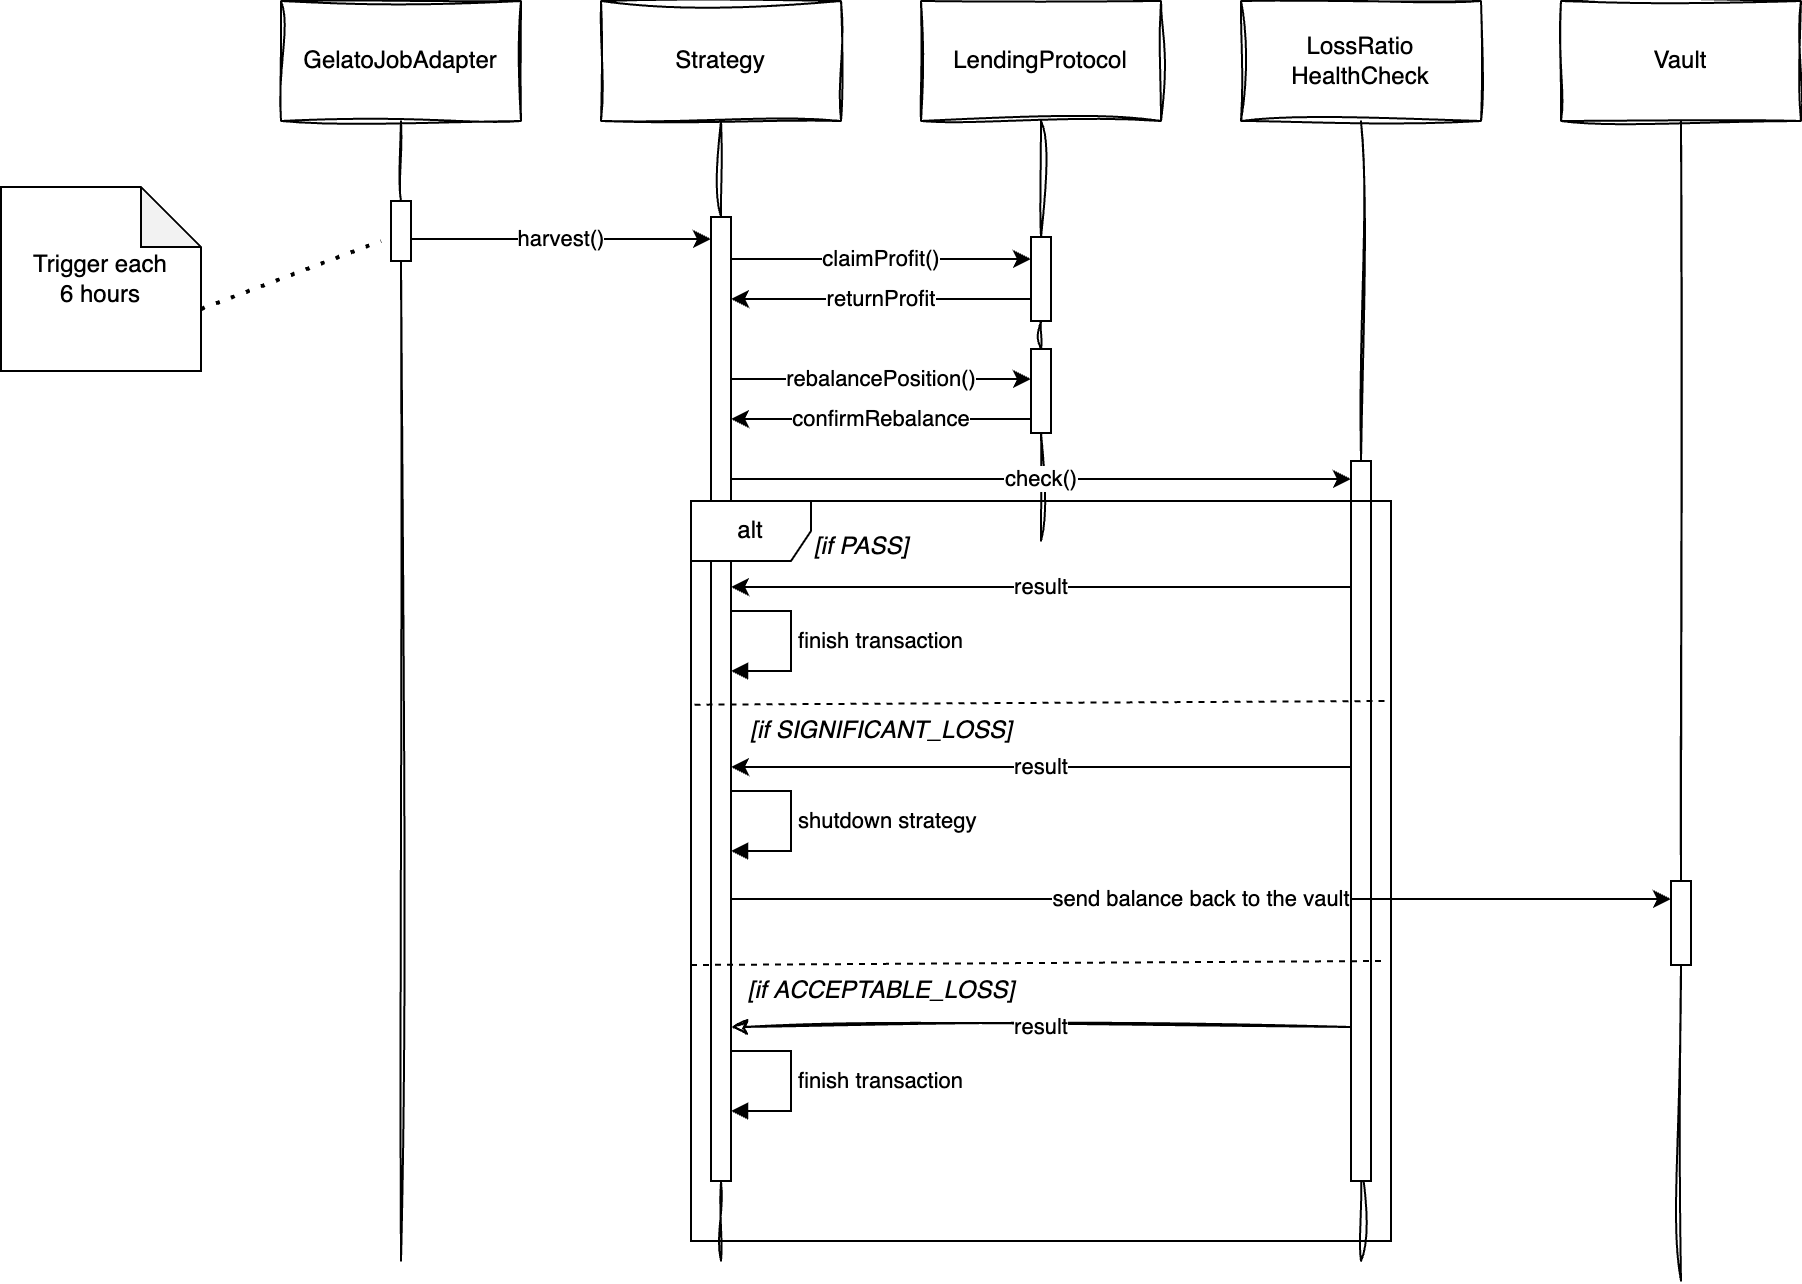

The diagram above was exported from draw.io. Its source (the exported page's mxGraphModel, read from the mxfile embedded in the PNG):
<mxGraphModel dx="2220" dy="854" grid="1" gridSize="10" guides="1" tooltips="1" connect="1" arrows="1" fold="1" page="1" pageScale="1" pageWidth="827" pageHeight="1169" math="0" shadow="0">
  <root>
    <mxCell id="0" />
    <mxCell id="1" parent="0" />
    <mxCell id="sdUIqjPkjg6DwMkzKZaH-1" value="Strategy" style="rounded=0;whiteSpace=wrap;html=1;sketch=1;curveFitting=1;jiggle=2;" parent="1" vertex="1">
      <mxGeometry x="280" y="60" width="120" height="60" as="geometry" />
    </mxCell>
    <mxCell id="sdUIqjPkjg6DwMkzKZaH-3" value="GelatoJobAdapter" style="rounded=0;whiteSpace=wrap;html=1;sketch=1;curveFitting=1;jiggle=2;" parent="1" vertex="1">
      <mxGeometry x="120" y="60" width="120" height="60" as="geometry" />
    </mxCell>
    <mxCell id="sdUIqjPkjg6DwMkzKZaH-4" value="LendingProtocol" style="rounded=0;whiteSpace=wrap;html=1;sketch=1;curveFitting=1;jiggle=2;" parent="1" vertex="1">
      <mxGeometry x="440" y="60" width="120" height="60" as="geometry" />
    </mxCell>
    <mxCell id="sdUIqjPkjg6DwMkzKZaH-5" value="" style="endArrow=none;html=1;rounded=0;entryX=0.5;entryY=1;entryDx=0;entryDy=0;sketch=1;curveFitting=1;jiggle=2;" parent="1" source="stYCG0lKIRfTbNd2fVwm-1" target="sdUIqjPkjg6DwMkzKZaH-3" edge="1">
      <mxGeometry width="50" height="50" relative="1" as="geometry">
        <mxPoint x="180" y="450" as="sourcePoint" />
        <mxPoint x="180" y="190" as="targetPoint" />
      </mxGeometry>
    </mxCell>
    <mxCell id="sdUIqjPkjg6DwMkzKZaH-9" value="" style="endArrow=none;html=1;rounded=0;entryX=0.5;entryY=1;entryDx=0;entryDy=0;sketch=1;curveFitting=1;jiggle=2;" parent="1" source="stYCG0lKIRfTbNd2fVwm-2" edge="1">
      <mxGeometry width="50" height="50" relative="1" as="geometry">
        <mxPoint x="340" y="450" as="sourcePoint" />
        <mxPoint x="340" y="120" as="targetPoint" />
      </mxGeometry>
    </mxCell>
    <mxCell id="sdUIqjPkjg6DwMkzKZaH-10" value="" style="endArrow=none;html=1;rounded=0;entryX=0.5;entryY=1;entryDx=0;entryDy=0;sketch=1;curveFitting=1;jiggle=2;" parent="1" source="stYCG0lKIRfTbNd2fVwm-4" edge="1">
      <mxGeometry width="50" height="50" relative="1" as="geometry">
        <mxPoint x="500" y="450" as="sourcePoint" />
        <mxPoint x="500" y="120" as="targetPoint" />
      </mxGeometry>
    </mxCell>
    <mxCell id="sdUIqjPkjg6DwMkzKZaH-11" value="LossRatio&lt;br&gt;HealthCheck" style="rounded=0;whiteSpace=wrap;html=1;sketch=1;curveFitting=1;jiggle=2;" parent="1" vertex="1">
      <mxGeometry x="600" y="60" width="120" height="60" as="geometry" />
    </mxCell>
    <mxCell id="sdUIqjPkjg6DwMkzKZaH-12" value="" style="endArrow=none;html=1;rounded=0;entryX=0.5;entryY=1;entryDx=0;entryDy=0;sketch=1;curveFitting=1;jiggle=2;" parent="1" source="stYCG0lKIRfTbNd2fVwm-14" edge="1">
      <mxGeometry width="50" height="50" relative="1" as="geometry">
        <mxPoint x="660" y="450" as="sourcePoint" />
        <mxPoint x="660" y="120" as="targetPoint" />
      </mxGeometry>
    </mxCell>
    <mxCell id="sdUIqjPkjg6DwMkzKZaH-13" value="harvest()" style="endArrow=classic;html=1;rounded=0;" parent="1" target="stYCG0lKIRfTbNd2fVwm-2" edge="1">
      <mxGeometry width="50" height="50" relative="1" as="geometry">
        <mxPoint x="185" y="179" as="sourcePoint" />
        <mxPoint x="295" y="179" as="targetPoint" />
      </mxGeometry>
    </mxCell>
    <mxCell id="stYCG0lKIRfTbNd2fVwm-3" value="" style="endArrow=none;html=1;rounded=0;sketch=1;curveFitting=1;jiggle=2;" parent="1" target="stYCG0lKIRfTbNd2fVwm-2" edge="1">
      <mxGeometry width="50" height="50" relative="1" as="geometry">
        <mxPoint x="340" y="690" as="sourcePoint" />
        <mxPoint x="340" y="680" as="targetPoint" />
      </mxGeometry>
    </mxCell>
    <mxCell id="stYCG0lKIRfTbNd2fVwm-2" value="" style="html=1;points=[];perimeter=orthogonalPerimeter;outlineConnect=0;targetShapes=umlLifeline;portConstraint=eastwest;newEdgeStyle={&quot;edgeStyle&quot;:&quot;elbowEdgeStyle&quot;,&quot;elbow&quot;:&quot;vertical&quot;,&quot;curved&quot;:0,&quot;rounded&quot;:0};" parent="1" vertex="1">
      <mxGeometry x="335" y="168" width="10" height="482" as="geometry" />
    </mxCell>
    <mxCell id="stYCG0lKIRfTbNd2fVwm-6" value="claimProfit()" style="endArrow=classic;html=1;rounded=0;" parent="1" edge="1">
      <mxGeometry width="50" height="50" relative="1" as="geometry">
        <mxPoint x="345" y="189" as="sourcePoint" />
        <mxPoint x="495" y="189" as="targetPoint" />
      </mxGeometry>
    </mxCell>
    <mxCell id="stYCG0lKIRfTbNd2fVwm-7" value="returnProfit" style="endArrow=none;html=1;rounded=0;endFill=0;startArrow=classic;startFill=1;" parent="1" edge="1">
      <mxGeometry width="50" height="50" relative="1" as="geometry">
        <mxPoint x="345" y="209" as="sourcePoint" />
        <mxPoint x="495" y="209" as="targetPoint" />
      </mxGeometry>
    </mxCell>
    <mxCell id="stYCG0lKIRfTbNd2fVwm-9" value="rebalancePosition()" style="endArrow=classic;html=1;rounded=0;" parent="1" edge="1">
      <mxGeometry width="50" height="50" relative="1" as="geometry">
        <mxPoint x="345" y="249" as="sourcePoint" />
        <mxPoint x="495" y="249" as="targetPoint" />
      </mxGeometry>
    </mxCell>
    <mxCell id="stYCG0lKIRfTbNd2fVwm-10" value="confirmRebalance" style="endArrow=none;html=1;rounded=0;endFill=0;startArrow=classic;startFill=1;" parent="1" edge="1">
      <mxGeometry width="50" height="50" relative="1" as="geometry">
        <mxPoint x="345" y="269" as="sourcePoint" />
        <mxPoint x="495" y="269" as="targetPoint" />
        <mxPoint as="offset" />
      </mxGeometry>
    </mxCell>
    <mxCell id="stYCG0lKIRfTbNd2fVwm-11" value="" style="endArrow=none;html=1;rounded=0;entryX=0.5;entryY=1;entryDx=0;entryDy=0;sketch=1;curveFitting=1;jiggle=2;" parent="1" source="stYCG0lKIRfTbNd2fVwm-8" target="stYCG0lKIRfTbNd2fVwm-4" edge="1">
      <mxGeometry width="50" height="50" relative="1" as="geometry">
        <mxPoint x="500" y="450" as="sourcePoint" />
        <mxPoint x="500" y="120" as="targetPoint" />
      </mxGeometry>
    </mxCell>
    <mxCell id="stYCG0lKIRfTbNd2fVwm-4" value="" style="html=1;points=[];perimeter=orthogonalPerimeter;outlineConnect=0;targetShapes=umlLifeline;portConstraint=eastwest;newEdgeStyle={&quot;edgeStyle&quot;:&quot;elbowEdgeStyle&quot;,&quot;elbow&quot;:&quot;vertical&quot;,&quot;curved&quot;:0,&quot;rounded&quot;:0};" parent="1" vertex="1">
      <mxGeometry x="495" y="178" width="10" height="42" as="geometry" />
    </mxCell>
    <mxCell id="stYCG0lKIRfTbNd2fVwm-12" value="" style="endArrow=none;html=1;rounded=0;entryX=0.5;entryY=1;entryDx=0;entryDy=0;sketch=1;curveFitting=1;jiggle=2;" parent="1" target="stYCG0lKIRfTbNd2fVwm-8" edge="1">
      <mxGeometry width="50" height="50" relative="1" as="geometry">
        <mxPoint x="500" y="330" as="sourcePoint" />
        <mxPoint x="500" y="220" as="targetPoint" />
      </mxGeometry>
    </mxCell>
    <mxCell id="stYCG0lKIRfTbNd2fVwm-8" value="" style="html=1;points=[];perimeter=orthogonalPerimeter;outlineConnect=0;targetShapes=umlLifeline;portConstraint=eastwest;newEdgeStyle={&quot;edgeStyle&quot;:&quot;elbowEdgeStyle&quot;,&quot;elbow&quot;:&quot;vertical&quot;,&quot;curved&quot;:0,&quot;rounded&quot;:0};" parent="1" vertex="1">
      <mxGeometry x="495" y="234" width="10" height="42" as="geometry" />
    </mxCell>
    <mxCell id="stYCG0lKIRfTbNd2fVwm-13" value="" style="endArrow=none;html=1;rounded=0;entryX=0.5;entryY=1;entryDx=0;entryDy=0;sketch=1;curveFitting=1;jiggle=2;" parent="1" target="stYCG0lKIRfTbNd2fVwm-1" edge="1">
      <mxGeometry width="50" height="50" relative="1" as="geometry">
        <mxPoint x="180" y="690" as="sourcePoint" />
        <mxPoint x="180" y="120" as="targetPoint" />
      </mxGeometry>
    </mxCell>
    <mxCell id="stYCG0lKIRfTbNd2fVwm-1" value="" style="html=1;points=[];perimeter=orthogonalPerimeter;outlineConnect=0;targetShapes=umlLifeline;portConstraint=eastwest;newEdgeStyle={&quot;edgeStyle&quot;:&quot;elbowEdgeStyle&quot;,&quot;elbow&quot;:&quot;vertical&quot;,&quot;curved&quot;:0,&quot;rounded&quot;:0};" parent="1" vertex="1">
      <mxGeometry x="175" y="160" width="10" height="30" as="geometry" />
    </mxCell>
    <mxCell id="stYCG0lKIRfTbNd2fVwm-15" value="" style="endArrow=none;html=1;rounded=0;entryX=0.5;entryY=1;entryDx=0;entryDy=0;sketch=1;curveFitting=1;jiggle=2;" parent="1" edge="1">
      <mxGeometry width="50" height="50" relative="1" as="geometry">
        <mxPoint x="660" y="690" as="sourcePoint" />
        <mxPoint x="660" y="640" as="targetPoint" />
      </mxGeometry>
    </mxCell>
    <mxCell id="stYCG0lKIRfTbNd2fVwm-14" value="" style="html=1;points=[];perimeter=orthogonalPerimeter;outlineConnect=0;targetShapes=umlLifeline;portConstraint=eastwest;newEdgeStyle={&quot;edgeStyle&quot;:&quot;elbowEdgeStyle&quot;,&quot;elbow&quot;:&quot;vertical&quot;,&quot;curved&quot;:0,&quot;rounded&quot;:0};" parent="1" vertex="1">
      <mxGeometry x="655" y="290" width="10" height="360" as="geometry" />
    </mxCell>
    <mxCell id="stYCG0lKIRfTbNd2fVwm-16" value="check()" style="endArrow=classic;html=1;rounded=0;" parent="1" target="stYCG0lKIRfTbNd2fVwm-14" edge="1">
      <mxGeometry width="50" height="50" relative="1" as="geometry">
        <mxPoint x="345" y="299" as="sourcePoint" />
        <mxPoint x="650" y="300" as="targetPoint" />
        <mxPoint as="offset" />
      </mxGeometry>
    </mxCell>
    <mxCell id="stYCG0lKIRfTbNd2fVwm-17" value="result" style="endArrow=none;html=1;rounded=0;endFill=0;startArrow=classic;startFill=1;" parent="1" edge="1">
      <mxGeometry width="50" height="50" relative="1" as="geometry">
        <mxPoint x="345" y="353" as="sourcePoint" />
        <mxPoint x="655" y="353" as="targetPoint" />
        <mxPoint as="offset" />
      </mxGeometry>
    </mxCell>
    <mxCell id="stYCG0lKIRfTbNd2fVwm-18" value="alt" style="shape=umlFrame;whiteSpace=wrap;html=1;pointerEvents=0;" parent="1" vertex="1">
      <mxGeometry x="325" y="310" width="350" height="370" as="geometry" />
    </mxCell>
    <mxCell id="stYCG0lKIRfTbNd2fVwm-20" value="finish transaction" style="html=1;align=left;spacingLeft=2;endArrow=block;rounded=0;edgeStyle=orthogonalEdgeStyle;curved=0;rounded=0;" parent="1" target="stYCG0lKIRfTbNd2fVwm-2" edge="1">
      <mxGeometry relative="1" as="geometry">
        <mxPoint x="345" y="365" as="sourcePoint" />
        <Array as="points">
          <mxPoint x="375" y="365" />
          <mxPoint x="375" y="395" />
        </Array>
        <mxPoint x="350" y="395" as="targetPoint" />
      </mxGeometry>
    </mxCell>
    <mxCell id="stYCG0lKIRfTbNd2fVwm-24" value="[if PASS]" style="text;html=1;align=center;verticalAlign=middle;resizable=0;points=[];autosize=1;strokeColor=none;fillColor=none;fontStyle=2" parent="1" vertex="1">
      <mxGeometry x="375" y="318" width="70" height="30" as="geometry" />
    </mxCell>
    <mxCell id="stYCG0lKIRfTbNd2fVwm-25" value="" style="endArrow=none;dashed=1;html=1;rounded=0;entryX=0.996;entryY=0.321;entryDx=0;entryDy=0;entryPerimeter=0;exitX=0.006;exitY=0.326;exitDx=0;exitDy=0;exitPerimeter=0;" parent="1" edge="1">
      <mxGeometry width="50" height="50" relative="1" as="geometry">
        <mxPoint x="326.7499999999999" y="411.8499999999999" as="sourcePoint" />
        <mxPoint x="673.2499999999999" y="410" as="targetPoint" />
      </mxGeometry>
    </mxCell>
    <mxCell id="stYCG0lKIRfTbNd2fVwm-26" value="[if&amp;nbsp;SIGNIFICANT_LOSS]" style="text;html=1;align=center;verticalAlign=middle;resizable=0;points=[];autosize=1;strokeColor=none;fillColor=none;fontStyle=2" parent="1" vertex="1">
      <mxGeometry x="345" y="410" width="150" height="30" as="geometry" />
    </mxCell>
    <mxCell id="stYCG0lKIRfTbNd2fVwm-27" value="result" style="endArrow=none;html=1;rounded=0;endFill=0;startArrow=classic;startFill=1;" parent="1" edge="1">
      <mxGeometry width="50" height="50" relative="1" as="geometry">
        <mxPoint x="345" y="443" as="sourcePoint" />
        <mxPoint x="655" y="443" as="targetPoint" />
        <mxPoint as="offset" />
      </mxGeometry>
    </mxCell>
    <mxCell id="stYCG0lKIRfTbNd2fVwm-28" value="shutdown strategy" style="html=1;align=left;spacingLeft=2;endArrow=block;rounded=0;edgeStyle=orthogonalEdgeStyle;curved=0;rounded=0;" parent="1" edge="1">
      <mxGeometry relative="1" as="geometry">
        <mxPoint x="345" y="455" as="sourcePoint" />
        <Array as="points">
          <mxPoint x="375" y="455" />
          <mxPoint x="375" y="485" />
        </Array>
        <mxPoint x="345" y="485" as="targetPoint" />
      </mxGeometry>
    </mxCell>
    <mxCell id="stYCG0lKIRfTbNd2fVwm-29" value="" style="endArrow=none;dashed=1;html=1;rounded=0;entryX=0.996;entryY=0.321;entryDx=0;entryDy=0;entryPerimeter=0;exitX=0.006;exitY=0.326;exitDx=0;exitDy=0;exitPerimeter=0;" parent="1" edge="1">
      <mxGeometry width="50" height="50" relative="1" as="geometry">
        <mxPoint x="325" y="542" as="sourcePoint" />
        <mxPoint x="672" y="540" as="targetPoint" />
      </mxGeometry>
    </mxCell>
    <mxCell id="stYCG0lKIRfTbNd2fVwm-30" value="[if&amp;nbsp;ACCEPTABLE_LOSS]" style="text;html=1;align=center;verticalAlign=middle;resizable=0;points=[];autosize=1;strokeColor=none;fillColor=none;fontStyle=2" parent="1" vertex="1">
      <mxGeometry x="340" y="540" width="160" height="30" as="geometry" />
    </mxCell>
    <mxCell id="stYCG0lKIRfTbNd2fVwm-31" value="result" style="endArrow=none;html=1;rounded=0;endFill=0;startArrow=classic;startFill=1;sketch=1;curveFitting=1;jiggle=2;" parent="1" edge="1">
      <mxGeometry width="50" height="50" relative="1" as="geometry">
        <mxPoint x="345" y="573" as="sourcePoint" />
        <mxPoint x="655" y="573" as="targetPoint" />
        <mxPoint as="offset" />
      </mxGeometry>
    </mxCell>
    <mxCell id="stYCG0lKIRfTbNd2fVwm-32" value="finish transaction" style="html=1;align=left;spacingLeft=2;endArrow=block;rounded=0;edgeStyle=orthogonalEdgeStyle;curved=0;rounded=0;" parent="1" edge="1">
      <mxGeometry relative="1" as="geometry">
        <mxPoint x="345" y="585" as="sourcePoint" />
        <Array as="points">
          <mxPoint x="375" y="585" />
          <mxPoint x="375" y="615" />
        </Array>
        <mxPoint x="345" y="615" as="targetPoint" />
      </mxGeometry>
    </mxCell>
    <mxCell id="stYCG0lKIRfTbNd2fVwm-34" value="Trigger each&lt;br&gt;6 hours" style="shape=note;whiteSpace=wrap;html=1;backgroundOutline=1;darkOpacity=0.05;" parent="1" vertex="1">
      <mxGeometry x="-20" y="153" width="100" height="92" as="geometry" />
    </mxCell>
    <mxCell id="stYCG0lKIRfTbNd2fVwm-35" value="" style="endArrow=none;dashed=1;html=1;dashPattern=1 3;strokeWidth=2;rounded=0;exitX=0;exitY=0;exitDx=100;exitDy=61;exitPerimeter=0;" parent="1" source="stYCG0lKIRfTbNd2fVwm-34" edge="1">
      <mxGeometry width="50" height="50" relative="1" as="geometry">
        <mxPoint x="80" y="320" as="sourcePoint" />
        <mxPoint x="170" y="180" as="targetPoint" />
      </mxGeometry>
    </mxCell>
    <mxCell id="_n516b77QITG0kIn_5qA-1" value="Vault" style="rounded=0;whiteSpace=wrap;html=1;sketch=1;curveFitting=1;jiggle=2;" parent="1" vertex="1">
      <mxGeometry x="760" y="60" width="120" height="60" as="geometry" />
    </mxCell>
    <mxCell id="_n516b77QITG0kIn_5qA-2" value="" style="endArrow=none;html=1;rounded=0;strokeColor=default;sketch=1;curveFitting=1;jiggle=2;" parent="1" source="_n516b77QITG0kIn_5qA-3" edge="1">
      <mxGeometry width="50" height="50" relative="1" as="geometry">
        <mxPoint x="820" y="700" as="sourcePoint" />
        <mxPoint x="820" y="120" as="targetPoint" />
      </mxGeometry>
    </mxCell>
    <mxCell id="_n516b77QITG0kIn_5qA-4" value="" style="endArrow=none;html=1;rounded=0;strokeColor=default;sketch=1;curveFitting=1;jiggle=2;" parent="1" target="_n516b77QITG0kIn_5qA-3" edge="1">
      <mxGeometry width="50" height="50" relative="1" as="geometry">
        <mxPoint x="820" y="700" as="sourcePoint" />
        <mxPoint x="820" y="120" as="targetPoint" />
      </mxGeometry>
    </mxCell>
    <mxCell id="_n516b77QITG0kIn_5qA-3" value="" style="html=1;points=[];perimeter=orthogonalPerimeter;outlineConnect=0;targetShapes=umlLifeline;portConstraint=eastwest;newEdgeStyle={&quot;edgeStyle&quot;:&quot;elbowEdgeStyle&quot;,&quot;elbow&quot;:&quot;vertical&quot;,&quot;curved&quot;:0,&quot;rounded&quot;:0};" parent="1" vertex="1">
      <mxGeometry x="815" y="500" width="10" height="42" as="geometry" />
    </mxCell>
    <mxCell id="_n516b77QITG0kIn_5qA-5" value="send balance back to the vault" style="endArrow=classic;html=1;rounded=0;" parent="1" target="_n516b77QITG0kIn_5qA-3" edge="1">
      <mxGeometry width="50" height="50" relative="1" as="geometry">
        <mxPoint x="345" y="509" as="sourcePoint" />
        <mxPoint x="655" y="509" as="targetPoint" />
        <mxPoint as="offset" />
      </mxGeometry>
    </mxCell>
  </root>
</mxGraphModel>